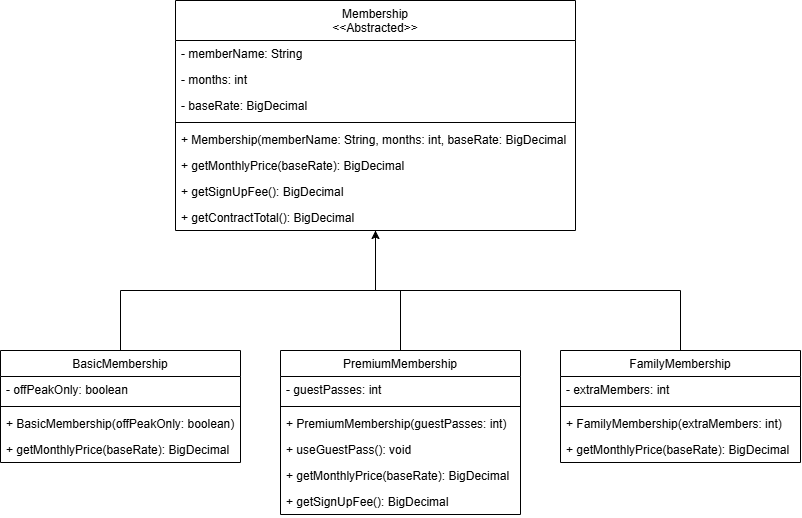

The diagram above was exported from draw.io. Its source (the exported page's mxGraphModel, read from the mxfile embedded in the PNG):
<mxGraphModel dx="826" dy="740" grid="1" gridSize="10" guides="1" tooltips="1" connect="1" arrows="1" fold="1" page="1" pageScale="1" pageWidth="850" pageHeight="1100" background="light-dark(#ffffff, #121212)" math="0" shadow="0">
  <root>
    <mxCell id="0" />
    <mxCell id="1" parent="0" />
    <mxCell id="EbRsZq1SCOlIISoyy0k9-37" edge="1" parent="1" source="g9Nxzie4Cs2ZLJnVI3Vq-18" style="edgeStyle=orthogonalEdgeStyle;rounded=0;orthogonalLoop=1;jettySize=auto;html=1;exitX=0.5;exitY=1;exitDx=0;exitDy=0;entryX=0.5;entryY=0;entryDx=0;entryDy=0;defaultLabelBackgroundColor=page;labelPadding=0 4;startArrow=classic;startFill=1;endArrow=none;endFill=0;" target="EbRsZq1SCOlIISoyy0k9-1">
      <mxGeometry relative="1" as="geometry" />
    </mxCell>
    <mxCell id="EbRsZq1SCOlIISoyy0k9-38" edge="1" parent="1" source="g9Nxzie4Cs2ZLJnVI3Vq-18" style="edgeStyle=orthogonalEdgeStyle;rounded=0;orthogonalLoop=1;jettySize=auto;html=1;exitX=0.5;exitY=1;exitDx=0;exitDy=0;entryX=0.5;entryY=0;entryDx=0;entryDy=0;defaultLabelBackgroundColor=page;labelPadding=0 4;endArrow=none;endFill=0;" target="EbRsZq1SCOlIISoyy0k9-19">
      <mxGeometry relative="1" as="geometry" />
    </mxCell>
    <mxCell id="EbRsZq1SCOlIISoyy0k9-39" edge="1" parent="1" source="g9Nxzie4Cs2ZLJnVI3Vq-18" style="edgeStyle=orthogonalEdgeStyle;rounded=0;orthogonalLoop=1;jettySize=auto;html=1;exitX=0.5;exitY=1;exitDx=0;exitDy=0;entryX=0.5;entryY=0;entryDx=0;entryDy=0;defaultLabelBackgroundColor=page;labelPadding=0 4;endArrow=none;endFill=0;" target="EbRsZq1SCOlIISoyy0k9-10">
      <mxGeometry relative="1" as="geometry" />
    </mxCell>
    <mxCell id="g9Nxzie4Cs2ZLJnVI3Vq-18" parent="1" style="swimlane;fontStyle=0;align=center;verticalAlign=top;childLayout=stackLayout;horizontal=1;startSize=40;horizontalStack=0;resizeParent=1;resizeLast=0;collapsible=1;marginBottom=0;rounded=0;shadow=0;strokeWidth=1;" value="Membership&#10;&lt;&lt;Abstracted&gt;&gt;" vertex="1">
      <mxGeometry height="230" width="400" x="185" y="20" as="geometry">
        <mxRectangle height="26" width="160" x="550" y="140" as="alternateBounds" />
      </mxGeometry>
    </mxCell>
    <mxCell id="g9Nxzie4Cs2ZLJnVI3Vq-19" parent="g9Nxzie4Cs2ZLJnVI3Vq-18" style="text;align=left;verticalAlign=top;spacingLeft=4;spacingRight=4;overflow=hidden;rotatable=0;points=[[0,0.5],[1,0.5]];portConstraint=eastwest;" value="- memberName: String" vertex="1">
      <mxGeometry height="26" width="400" y="40" as="geometry" />
    </mxCell>
    <mxCell id="EbRsZq1SCOlIISoyy0k9-29" parent="g9Nxzie4Cs2ZLJnVI3Vq-18" style="text;align=left;verticalAlign=top;spacingLeft=4;spacingRight=4;overflow=hidden;rotatable=0;points=[[0,0.5],[1,0.5]];portConstraint=eastwest;" value="- months: int" vertex="1">
      <mxGeometry height="26" width="400" y="66" as="geometry" />
    </mxCell>
    <mxCell id="EbRsZq1SCOlIISoyy0k9-33" parent="g9Nxzie4Cs2ZLJnVI3Vq-18" style="text;align=left;verticalAlign=top;spacingLeft=4;spacingRight=4;overflow=hidden;rotatable=0;points=[[0,0.5],[1,0.5]];portConstraint=eastwest;" value="- baseRate: BigDecimal" vertex="1">
      <mxGeometry height="26" width="400" y="92" as="geometry" />
    </mxCell>
    <mxCell id="g9Nxzie4Cs2ZLJnVI3Vq-24" parent="g9Nxzie4Cs2ZLJnVI3Vq-18" style="line;html=1;strokeWidth=1;align=left;verticalAlign=middle;spacingTop=-1;spacingLeft=3;spacingRight=3;rotatable=0;labelPosition=right;points=[];portConstraint=eastwest;" value="" vertex="1">
      <mxGeometry height="8" width="400" y="118" as="geometry" />
    </mxCell>
    <mxCell id="g9Nxzie4Cs2ZLJnVI3Vq-25" parent="g9Nxzie4Cs2ZLJnVI3Vq-18" style="text;align=left;verticalAlign=top;spacingLeft=4;spacingRight=4;overflow=hidden;rotatable=0;points=[[0,0.5],[1,0.5]];portConstraint=eastwest;" value="+ Membership(memberName: String, months: int, baseRate: BigDecimal" vertex="1">
      <mxGeometry height="26" width="400" y="126" as="geometry" />
    </mxCell>
    <mxCell id="cTZzIz0bxippHUwABMpZ-1" parent="g9Nxzie4Cs2ZLJnVI3Vq-18" style="text;align=left;verticalAlign=top;spacingLeft=4;spacingRight=4;overflow=hidden;rotatable=0;points=[[0,0.5],[1,0.5]];portConstraint=eastwest;" value="+ getMonthlyPrice(baseRate): BigDecimal" vertex="1">
      <mxGeometry height="26" width="400" y="152" as="geometry" />
    </mxCell>
    <mxCell id="cTZzIz0bxippHUwABMpZ-2" parent="g9Nxzie4Cs2ZLJnVI3Vq-18" style="text;align=left;verticalAlign=top;spacingLeft=4;spacingRight=4;overflow=hidden;rotatable=0;points=[[0,0.5],[1,0.5]];portConstraint=eastwest;" value="+ getSignUpFee(): BigDecimal" vertex="1">
      <mxGeometry height="26" width="400" y="178" as="geometry" />
    </mxCell>
    <mxCell id="cTZzIz0bxippHUwABMpZ-3" parent="g9Nxzie4Cs2ZLJnVI3Vq-18" style="text;align=left;verticalAlign=top;spacingLeft=4;spacingRight=4;overflow=hidden;rotatable=0;points=[[0,0.5],[1,0.5]];portConstraint=eastwest;" value="+ getContractTotal(): BigDecimal" vertex="1">
      <mxGeometry height="26" width="400" y="204" as="geometry" />
    </mxCell>
    <mxCell id="EbRsZq1SCOlIISoyy0k9-1" parent="1" style="swimlane;fontStyle=0;align=center;verticalAlign=top;childLayout=stackLayout;horizontal=1;startSize=26;horizontalStack=0;resizeParent=1;resizeLast=0;collapsible=1;marginBottom=0;rounded=0;shadow=0;strokeWidth=1;" value="BasicMembership" vertex="1">
      <mxGeometry height="112" width="240" x="10" y="370" as="geometry">
        <mxRectangle height="26" width="160" x="550" y="140" as="alternateBounds" />
      </mxGeometry>
    </mxCell>
    <mxCell id="EbRsZq1SCOlIISoyy0k9-2" parent="EbRsZq1SCOlIISoyy0k9-1" style="text;align=left;verticalAlign=top;spacingLeft=4;spacingRight=4;overflow=hidden;rotatable=0;points=[[0,0.5],[1,0.5]];portConstraint=eastwest;" value="- offPeakOnly: boolean" vertex="1">
      <mxGeometry height="26" width="240" y="26" as="geometry" />
    </mxCell>
    <mxCell id="EbRsZq1SCOlIISoyy0k9-7" parent="EbRsZq1SCOlIISoyy0k9-1" style="line;html=1;strokeWidth=1;align=left;verticalAlign=middle;spacingTop=-1;spacingLeft=3;spacingRight=3;rotatable=0;labelPosition=right;points=[];portConstraint=eastwest;" value="" vertex="1">
      <mxGeometry height="8" width="240" y="52" as="geometry" />
    </mxCell>
    <mxCell id="EbRsZq1SCOlIISoyy0k9-9" parent="EbRsZq1SCOlIISoyy0k9-1" style="text;align=left;verticalAlign=top;spacingLeft=4;spacingRight=4;overflow=hidden;rotatable=0;points=[[0,0.5],[1,0.5]];portConstraint=eastwest;" value="+ BasicMembership(offPeakOnly: boolean)" vertex="1">
      <mxGeometry height="26" width="240" y="60" as="geometry" />
    </mxCell>
    <mxCell id="cTZzIz0bxippHUwABMpZ-4" parent="EbRsZq1SCOlIISoyy0k9-1" style="text;align=left;verticalAlign=top;spacingLeft=4;spacingRight=4;overflow=hidden;rotatable=0;points=[[0,0.5],[1,0.5]];portConstraint=eastwest;" value="+ getMonthlyPrice(baseRate): BigDecimal" vertex="1">
      <mxGeometry height="26" width="240" y="86" as="geometry" />
    </mxCell>
    <mxCell id="EbRsZq1SCOlIISoyy0k9-10" parent="1" style="swimlane;fontStyle=0;align=center;verticalAlign=top;childLayout=stackLayout;horizontal=1;startSize=26;horizontalStack=0;resizeParent=1;resizeLast=0;collapsible=1;marginBottom=0;rounded=0;shadow=0;strokeWidth=1;" value="FamilyMembership" vertex="1">
      <mxGeometry height="112" width="240" x="570" y="370" as="geometry">
        <mxRectangle height="26" width="160" x="550" y="140" as="alternateBounds" />
      </mxGeometry>
    </mxCell>
    <mxCell id="EbRsZq1SCOlIISoyy0k9-11" parent="EbRsZq1SCOlIISoyy0k9-10" style="text;align=left;verticalAlign=top;spacingLeft=4;spacingRight=4;overflow=hidden;rotatable=0;points=[[0,0.5],[1,0.5]];portConstraint=eastwest;" value="- extraMembers: int" vertex="1">
      <mxGeometry height="26" width="240" y="26" as="geometry" />
    </mxCell>
    <mxCell id="EbRsZq1SCOlIISoyy0k9-16" parent="EbRsZq1SCOlIISoyy0k9-10" style="line;html=1;strokeWidth=1;align=left;verticalAlign=middle;spacingTop=-1;spacingLeft=3;spacingRight=3;rotatable=0;labelPosition=right;points=[];portConstraint=eastwest;" value="" vertex="1">
      <mxGeometry height="8" width="240" y="52" as="geometry" />
    </mxCell>
    <mxCell id="EbRsZq1SCOlIISoyy0k9-17" parent="EbRsZq1SCOlIISoyy0k9-10" style="text;align=left;verticalAlign=top;spacingLeft=4;spacingRight=4;overflow=hidden;rotatable=0;points=[[0,0.5],[1,0.5]];portConstraint=eastwest;" value="+ FamilyMembership(extraMembers: int)" vertex="1">
      <mxGeometry height="26" width="240" y="60" as="geometry" />
    </mxCell>
    <mxCell id="cTZzIz0bxippHUwABMpZ-8" parent="EbRsZq1SCOlIISoyy0k9-10" style="text;align=left;verticalAlign=top;spacingLeft=4;spacingRight=4;overflow=hidden;rotatable=0;points=[[0,0.5],[1,0.5]];portConstraint=eastwest;" value="+ getMonthlyPrice(baseRate): BigDecimal" vertex="1">
      <mxGeometry height="26" width="240" y="86" as="geometry" />
    </mxCell>
    <mxCell id="EbRsZq1SCOlIISoyy0k9-19" parent="1" style="swimlane;fontStyle=0;align=center;verticalAlign=top;childLayout=stackLayout;horizontal=1;startSize=26;horizontalStack=0;resizeParent=1;resizeLast=0;collapsible=1;marginBottom=0;rounded=0;shadow=0;strokeWidth=1;" value="PremiumMembership" vertex="1">
      <mxGeometry height="164" width="240" x="290" y="370" as="geometry">
        <mxRectangle height="26" width="160" x="550" y="140" as="alternateBounds" />
      </mxGeometry>
    </mxCell>
    <mxCell id="EbRsZq1SCOlIISoyy0k9-20" parent="EbRsZq1SCOlIISoyy0k9-19" style="text;align=left;verticalAlign=top;spacingLeft=4;spacingRight=4;overflow=hidden;rotatable=0;points=[[0,0.5],[1,0.5]];portConstraint=eastwest;" value="- guestPasses: int" vertex="1">
      <mxGeometry height="26" width="240" y="26" as="geometry" />
    </mxCell>
    <mxCell id="EbRsZq1SCOlIISoyy0k9-25" parent="EbRsZq1SCOlIISoyy0k9-19" style="line;html=1;strokeWidth=1;align=left;verticalAlign=middle;spacingTop=-1;spacingLeft=3;spacingRight=3;rotatable=0;labelPosition=right;points=[];portConstraint=eastwest;" value="" vertex="1">
      <mxGeometry height="8" width="240" y="52" as="geometry" />
    </mxCell>
    <mxCell id="EbRsZq1SCOlIISoyy0k9-26" parent="EbRsZq1SCOlIISoyy0k9-19" style="text;align=left;verticalAlign=top;spacingLeft=4;spacingRight=4;overflow=hidden;rotatable=0;points=[[0,0.5],[1,0.5]];portConstraint=eastwest;" value="+ PremiumMembership(guestPasses: int)" vertex="1">
      <mxGeometry height="26" width="240" y="60" as="geometry" />
    </mxCell>
    <mxCell id="cTZzIz0bxippHUwABMpZ-5" parent="EbRsZq1SCOlIISoyy0k9-19" style="text;align=left;verticalAlign=top;spacingLeft=4;spacingRight=4;overflow=hidden;rotatable=0;points=[[0,0.5],[1,0.5]];portConstraint=eastwest;" value="+ useGuestPass(): void" vertex="1">
      <mxGeometry height="26" width="240" y="86" as="geometry" />
    </mxCell>
    <mxCell id="cTZzIz0bxippHUwABMpZ-6" parent="EbRsZq1SCOlIISoyy0k9-19" style="text;align=left;verticalAlign=top;spacingLeft=4;spacingRight=4;overflow=hidden;rotatable=0;points=[[0,0.5],[1,0.5]];portConstraint=eastwest;" value="+ getMonthlyPrice(baseRate): BigDecimal" vertex="1">
      <mxGeometry height="26" width="240" y="112" as="geometry" />
    </mxCell>
    <mxCell id="cTZzIz0bxippHUwABMpZ-7" parent="EbRsZq1SCOlIISoyy0k9-19" style="text;align=left;verticalAlign=top;spacingLeft=4;spacingRight=4;overflow=hidden;rotatable=0;points=[[0,0.5],[1,0.5]];portConstraint=eastwest;" value="+ getSignUpFee(): BigDecimal" vertex="1">
      <mxGeometry height="26" width="240" y="138" as="geometry" />
    </mxCell>
  </root>
</mxGraphModel>